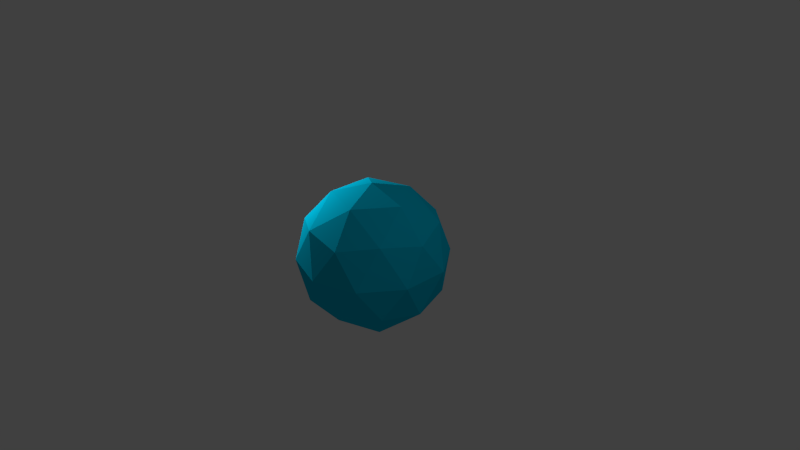 # Source: earth.blend  (saved by Blender 2.66.0; exported with 4.5.12 LTS)
import bpy
from mathutils import Matrix  # noqa: F401  (used for matrix-valued properties, if any)

bpy.ops.wm.read_factory_settings(use_empty=True)
scene = bpy.context.scene
scene.name = 'Scene'

# ---- collections
col_collection_1 = bpy.data.collections.new('Collection 1'); scene.collection.children.link(col_collection_1)

# ---- materials (node trees are filled in below, after node groups)
mat_material_001 = bpy.data.materials.new('Material.001')
mat_material_001.alpha_threshold = 0.0
mat_material_001.use_transparent_shadow = False
mat_material_001.diffuse_color = (0.0, 0.5452, 0.8, 1.0)
mat_material_001.specular_color = (0.0, 0.0, 0.0)
mat_material_001.roughness = 0.5
mat_material_001.specular_intensity = 0.0
mat_material_001.line_color = (0.0, 0.0, 0.0, 1.0)

# ---- material node trees

# ---- world
world_world = bpy.data.worlds.new('World'); scene.world = world_world
world_world.color = (0.05088, 0.05088, 0.05088)
world_world.use_sun_shadow = False
world_world.sun_shadow_jitter_overblur = 0.0
world_world.cycles.sampling_method = 'MANUAL'
world_world.cycles.sample_map_resolution = 256

# ---- cameras
cam_camera = bpy.data.cameras.new('Camera')
cam_camera.clip_end = 100.0
cam_camera.lens = 35.0
cam_camera.sensor_width = 32.0
cam_camera.sensor_height = 18.0
cam_camera.ortho_scale = 7.314
cam_camera.dof.focus_distance = 0.0
cam_camera.dof.aperture_fstop = 128.0

# ---- lights
light_lamp_001 = bpy.data.lights.new('Lamp.001', 'POINT')
light_lamp_001.transmission_factor = 0.0
light_lamp_001.cutoff_distance = 30.0
light_lamp_001.energy = 100.0
light_lamp_001.shadow_buffer_clip_start = 1.001
light_lamp_001.shadow_soft_size = 0.1
light_lamp_001.shadow_maximum_resolution = 0.006
light_lamp_001.use_absolute_resolution = True
light_lamp_001.cycles.use_multiple_importance_sampling = False
light_lamp = bpy.data.lights.new('Lamp', 'POINT')
light_lamp.transmission_factor = 0.0
light_lamp.cutoff_distance = 30.0
light_lamp.energy = 100.0
light_lamp.shadow_buffer_clip_start = 1.001
light_lamp.shadow_soft_size = 0.1
light_lamp.shadow_maximum_resolution = 0.006
light_lamp.use_absolute_resolution = True
light_lamp.cycles.use_multiple_importance_sampling = False

# ---- meshes
me_icosphere = bpy.data.meshes.new('Icosphere')
me_icosphere.from_pydata([(0.0, 0.0, -1.0), (0.7236, -0.5257, -0.4472), (-0.2764, -0.8506, -0.4472), (-0.8944, 0.0, -0.4472), (-0.2764, 0.8506, -0.4472), (0.7236, 0.5257, -0.4472), (0.2764, -0.8506, 0.4472), (-0.7236, -0.5257, 0.4472), (-0.7236, 0.5257, 0.4472), (0.2764, 0.8506, 0.4472), (0.8944, 0.0, 0.4472), (0.0, 0.0, 1.0), (0.4253, -0.309, -0.8507), (0.2629, -0.809, -0.5257), (-0.1625, -0.5, -0.8507), (0.4253, 0.309, -0.8507), (0.8506, 0.0, -0.5257), (-0.6882, -0.5, -0.5257), (-0.5257, 0.0, -0.8507), (-0.6882, 0.5, -0.5257), (-0.1625, 0.5, -0.8507), (0.2629, 0.809, -0.5257), (0.9511, 0.309, 0.0), (0.9511, -0.309, 0.0), (0.5878, -0.809, 0.0), (0.0, -1.0, 0.0), (-0.5878, -0.809, 0.0), (-0.9511, -0.309, 0.0), (-0.9511, 0.309, 0.0), (-0.5878, 0.809, 0.0), (0.0, 1.0, 0.0), (0.5878, 0.809, 0.0), (0.6882, -0.5, 0.5257), (-0.2629, -0.809, 0.5257), (-0.8506, 0.0, 0.5257), (-0.2629, 0.809, 0.5257), (0.6882, 0.5, 0.5257), (0.5257, 0.0, 0.8507), (0.1625, -0.5, 0.8507), (-0.4253, -0.309, 0.8507), (-0.4253, 0.309, 0.8507), (0.1625, 0.5, 0.8507)], [], [(0, 12, 14), (1, 12, 16), (0, 14, 18), (0, 18, 20), (0, 20, 15), (1, 16, 23), (2, 13, 25), (3, 17, 27), (4, 19, 29), (5, 21, 31), (1, 23, 24), (2, 25, 26), (3, 27, 28), (4, 29, 30), (5, 31, 22), (6, 32, 38), (7, 33, 39), (8, 34, 40), (9, 35, 41), (10, 36, 37), (14, 13, 2), (14, 12, 13), (12, 1, 13), (16, 15, 5), (16, 12, 15), (12, 0, 15), (18, 17, 3), (18, 14, 17), (14, 2, 17), (20, 19, 4), (20, 18, 19), (18, 3, 19), (15, 21, 5), (15, 20, 21), (20, 4, 21), (23, 22, 10), (23, 16, 22), (16, 5, 22), (25, 24, 6), (25, 13, 24), (13, 1, 24), (27, 26, 7), (27, 17, 26), (17, 2, 26), (29, 28, 8), (29, 19, 28), (19, 3, 28), (31, 30, 9), (31, 21, 30), (21, 4, 30), (24, 32, 6), (24, 23, 32), (23, 10, 32), (26, 33, 7), (26, 25, 33), (25, 6, 33), (28, 34, 8), (28, 27, 34), (27, 7, 34), (30, 35, 9), (30, 29, 35), (29, 8, 35), (22, 36, 10), (22, 31, 36), (31, 9, 36), (38, 37, 11), (38, 32, 37), (32, 10, 37), (39, 38, 11), (39, 33, 38), (33, 6, 38), (40, 39, 11), (40, 34, 39), (34, 7, 39), (41, 40, 11), (41, 35, 40), (35, 8, 40), (37, 41, 11), (37, 36, 41), (36, 9, 41)])
_uv = me_icosphere.uv_layers.new(name='UVMap')
_uv.uv.foreach_set('vector', [0.7506, 0.2397, 0.7772, 0.3658, 0.6867, 0.3451, 0.04889, 0.4943, 0.037, 0.3658, 0.1084, 0.4376, 0.7506, 0.2397, 0.6867, 0.3451, 0.5985, 0.2422, 0.7506, 0.2397, 0.5985, 0.2422, 0.9927, 0.1662, 0.7506, 0.2397, 0.9927, 0.1662, 0.8652, 0.292, 0.04889, 0.4943, 0.1084, 0.4376, 0.0972, 0.584, 0.6589, 0.4654, 0.7244, 0.4763, 0.6766, 0.5911, 0.53, 0.3429, 0.6026, 0.3902, 0.5379, 0.4726, 0.3352, 0.2862, 0.448, 0.2708, 0.3875, 0.3903, 0.1747, 0.3977, 0.2368, 0.3138, 0.2344, 0.4618, 0.04889, 0.4943, 0.0972, 0.584, 0.01736, 0.6097, 0.6589, 0.4654, 0.6766, 0.5911, 0.6045, 0.5382, 0.53, 0.3429, 0.5379, 0.4726, 0.4673, 0.416, 0.3352, 0.2862, 0.3875, 0.3903, 0.3065, 0.4089, 0.1747, 0.3977, 0.2344, 0.4618, 0.1678, 0.5274, 0.7053, 0.7138, 0.8181, 0.7292, 0.6225, 0.8338, 0.5448, 0.6023, 0.6069, 0.6862, 0.4951, 0.708, 0.419, 0.5057, 0.4785, 0.5624, 0.4071, 0.6342, 0.2888, 0.5346, 0.3543, 0.5237, 0.3166, 0.6549, 0.1599, 0.6571, 0.2325, 0.6098, 0.2284, 0.7578, 0.6867, 0.3451, 0.7244, 0.4763, 0.6589, 0.4654, 0.6867, 0.3451, 0.7772, 0.3658, 0.7244, 0.4763, 0.7772, 0.3658, 0.7891, 0.4943, 0.7244, 0.4763, 0.1084, 0.4376, 0.125, 0.292, 0.1747, 0.3977, 0.1084, 0.4376, 0.037, 0.3658, 0.125, 0.292, 0.7772, 0.3658, 0.7506, 0.2397, 0.8652, 0.292, 0.5985, 0.2422, 0.6026, 0.3902, 0.53, 0.3429, 0.5985, 0.2422, 0.6867, 0.3451, 0.6026, 0.3902, 0.6867, 0.3451, 0.6589, 0.4654, 0.6026, 0.3902, 0.2524, 0.1662, 0.448, 0.2708, 0.3352, 0.2862, 0.2524, 0.1662, 0.5985, 0.2422, 0.448, 0.2708, 0.5985, 0.2422, 0.53, 0.3429, 0.448, 0.2708, 0.125, 0.292, 0.2368, 0.3138, 0.1747, 0.3977, 0.125, 0.292, 0.2524, 0.1662, 0.2368, 0.3138, 0.2524, 0.1662, 0.3352, 0.2862, 0.2368, 0.3138, 0.0972, 0.584, 0.1678, 0.5274, 0.1599, 0.6571, 0.0972, 0.584, 0.1084, 0.4376, 0.1678, 0.5274, 0.1084, 0.4376, 0.1747, 0.3977, 0.1678, 0.5274, 0.6766, 0.5911, 0.7576, 0.6097, 0.7053, 0.7138, 0.6766, 0.5911, 0.7244, 0.4763, 0.7576, 0.6097, 0.7244, 0.4763, 0.7891, 0.4943, 0.7576, 0.6097, 0.5379, 0.4726, 0.6045, 0.5382, 0.5448, 0.6023, 0.5379, 0.4726, 0.6026, 0.3902, 0.6045, 0.5382, 0.6026, 0.3902, 0.6589, 0.4654, 0.6045, 0.5382, 0.3875, 0.3903, 0.4673, 0.416, 0.419, 0.5057, 0.3875, 0.3903, 0.448, 0.2708, 0.4673, 0.416, 0.448, 0.2708, 0.53, 0.3429, 0.4673, 0.416, 0.2344, 0.4618, 0.3065, 0.4089, 0.2888, 0.5346, 0.2344, 0.4618, 0.2368, 0.3138, 0.3065, 0.4089, 0.2368, 0.3138, 0.3352, 0.2862, 0.3065, 0.4089, 0.7576, 0.6097, 0.8181, 0.7292, 0.7053, 0.7138, 0.01736, 0.6097, 0.0972, 0.584, 0.07791, 0.7292, 0.0972, 0.584, 0.1599, 0.6571, 0.07791, 0.7292, 0.6045, 0.5382, 0.6069, 0.6862, 0.5448, 0.6023, 0.6045, 0.5382, 0.6766, 0.5911, 0.6069, 0.6862, 0.6766, 0.5911, 0.7053, 0.7138, 0.6069, 0.6862, 0.4673, 0.416, 0.4785, 0.5624, 0.419, 0.5057, 0.4673, 0.416, 0.5379, 0.4726, 0.4785, 0.5624, 0.5379, 0.4726, 0.5448, 0.6023, 0.4785, 0.5624, 0.3065, 0.4089, 0.3543, 0.5237, 0.2888, 0.5346, 0.3065, 0.4089, 0.3875, 0.3903, 0.3543, 0.5237, 0.3875, 0.3903, 0.419, 0.5057, 0.3543, 0.5237, 0.1678, 0.5274, 0.2325, 0.6098, 0.1599, 0.6571, 0.1678, 0.5274, 0.2344, 0.4618, 0.2325, 0.6098, 0.2344, 0.4618, 0.2888, 0.5346, 0.2325, 0.6098, 0.6225, 0.8338, 0.9686, 0.7578, 0.3805, 0.7603, 0.6225, 0.8338, 0.8181, 0.7292, 0.9686, 0.7578, 0.07791, 0.7292, 0.1599, 0.6571, 0.2284, 0.7578, 0.4951, 0.708, 0.6225, 0.8338, 0.3805, 0.7603, 0.4951, 0.708, 0.6069, 0.6862, 0.6225, 0.8338, 0.6069, 0.6862, 0.7053, 0.7138, 0.6225, 0.8338, 0.4071, 0.6342, 0.4951, 0.708, 0.3805, 0.7603, 0.4071, 0.6342, 0.4785, 0.5624, 0.4951, 0.708, 0.4785, 0.5624, 0.5448, 0.6023, 0.4951, 0.708, 0.3166, 0.6549, 0.4071, 0.6342, 0.3805, 0.7603, 0.3166, 0.6549, 0.3543, 0.5237, 0.4071, 0.6342, 0.3543, 0.5237, 0.419, 0.5057, 0.4071, 0.6342, 0.2284, 0.7578, 0.3166, 0.6549, 0.3805, 0.7603, 0.2284, 0.7578, 0.2325, 0.6098, 0.3166, 0.6549, 0.2325, 0.6098, 0.2888, 0.5346, 0.3166, 0.6549])
me_icosphere.materials.append(mat_material_001)
me_icosphere.use_remesh_preserve_volume = False
me_icosphere.use_remesh_preserve_attributes = False
me_icosphere.use_mirror_vertex_groups = False
me_icosphere.update()

# ---- objects
ob_lamp_001 = bpy.data.objects.new('Lamp.001', light_lamp_001)
ob_icosphere = bpy.data.objects.new('Icosphere', me_icosphere)
ob_lamp = bpy.data.objects.new('Lamp', light_lamp)
ob_camera = bpy.data.objects.new('Camera', cam_camera)

# ---- transforms, parenting, visibility, modifiers, constraints
ob_lamp_001.location = (-1.785, -0.489, 1.589)
ob_lamp_001.rotation_euler = (0.6503, 0.05522, 1.866)
ob_lamp_001.lock_rotations_4d = False
ob_lamp_001.empty_display_type = 'ARROWS'
ob_lamp_001.color = (0.0, 0.0, 0.0, 0.0)
ob_lamp_001.lineart.crease_threshold = 0.0
ob_icosphere.location = (0.0, 0.0, 0.0)
ob_icosphere.lineart.crease_threshold = 0.0
ob_lamp.location = (4.076, 1.005, 5.904)
ob_lamp.rotation_euler = (0.6503, 0.05522, 1.866)
ob_lamp.lock_rotations_4d = False
ob_lamp.empty_display_type = 'ARROWS'
ob_lamp.color = (0.0, 0.0, 0.0, 0.0)
ob_lamp.lineart.crease_threshold = 0.0
ob_camera.location = (7.481, -6.508, 5.344)
ob_camera.rotation_euler = (1.109, 0.01082, 0.8149)
ob_camera.lock_rotations_4d = False
ob_camera.empty_display_type = 'ARROWS'
ob_camera.color = (0.0, 0.0, 0.0, 0.0)
ob_camera.display_type = 'WIRE'
ob_camera.lineart.crease_threshold = 0.0

# ---- collection membership
col_collection_1.objects.link(ob_lamp_001)
col_collection_1.objects.link(ob_icosphere)
col_collection_1.objects.link(ob_lamp)
col_collection_1.objects.link(ob_camera)

# ---- scene / render settings (as saved in the file)
scene.camera = ob_camera
scene.frame_start = 1; scene.frame_end = 250; scene.frame_set(18)
scene.render.engine = 'BLENDER_EEVEE_NEXT'
scene.render.image_settings.color_mode = 'RGB'
scene.render.image_settings.compression = 90
scene.render.resolution_percentage = 50
scene.render.dither_intensity = 0.0
scene.render.bake_margin = 2
scene.cycles.use_denoising = False
scene.cycles.samples = 10
scene.cycles.sampling_pattern = 'TABULATED_SOBOL'
scene.cycles.light_sampling_threshold = 0.0
scene.cycles.use_adaptive_sampling = False
scene.cycles.use_light_tree = False
scene.cycles.blur_glossy = 0.0
scene.cycles.volume_bounces = 1
scene.cycles.pixel_filter_type = 'GAUSSIAN'
scene.cycles.sample_clamp_indirect = 0.0
scene.view_settings.view_transform = 'Standard'
bpy.context.view_layer.update()
